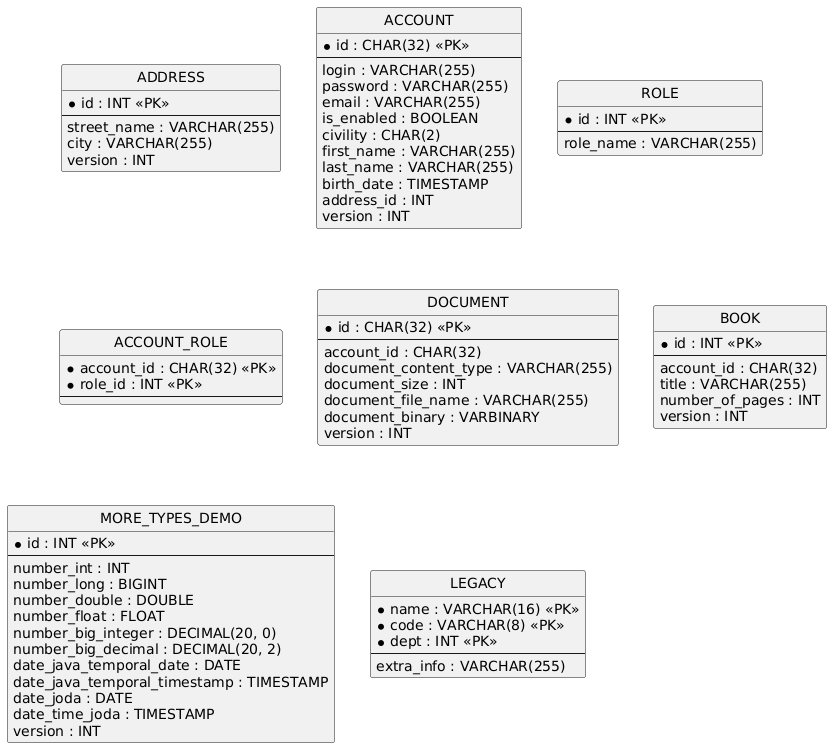

The diagram above was rendered by PlantUML. Its source (embedded in the PNG):
@startuml
hide circle
skinparam linetype ortho

entity "ADDRESS" as ADDRESS {
  * id : INT <<PK>>
  --
  street_name : VARCHAR(255)
  city : VARCHAR(255)
  version : INT
}

entity "ACCOUNT" as ACCOUNT {
  * id : CHAR(32) <<PK>>
  --
  login : VARCHAR(255)
  password : VARCHAR(255)
  email : VARCHAR(255)
  is_enabled : BOOLEAN
  civility : CHAR(2)
  first_name : VARCHAR(255)
  last_name : VARCHAR(255)
  birth_date : TIMESTAMP
  address_id : INT
  version : INT
}

entity "ROLE" as ROLE {
  * id : INT <<PK>>
  --
  role_name : VARCHAR(255)
}

entity "ACCOUNT_ROLE" as ACCOUNT_ROLE {
  * account_id : CHAR(32) <<PK>>
  * role_id : INT <<PK>>
  --
}

entity "DOCUMENT" as DOCUMENT {
  * id : CHAR(32) <<PK>>
  --
  account_id : CHAR(32)
  document_content_type : VARCHAR(255)
  document_size : INT
  document_file_name : VARCHAR(255)
  document_binary : VARBINARY
  version : INT
}

entity "BOOK" as BOOK {
  * id : INT <<PK>>
  --
  account_id : CHAR(32)
  title : VARCHAR(255)
  number_of_pages : INT
  version : INT
}

entity "MORE_TYPES_DEMO" as MORE_TYPES_DEMO {
  * id : INT <<PK>>
  --
  number_int : INT
  number_long : BIGINT
  number_double : DOUBLE
  number_float : FLOAT
  number_big_integer : DECIMAL(20, 0)
  number_big_decimal : DECIMAL(20, 2)
  date_java_temporal_date : DATE
  date_java_temporal_timestamp : TIMESTAMP
  date_joda : DATE
  date_time_joda : TIMESTAMP
  version : INT
}

entity "LEGACY" as LEGACY {
  * name : VARCHAR(16) <<PK>>
  * code : VARCHAR(8) <<PK>>
  * dept : INT <<PK>>
  --
  extra_info : VARCHAR(255)
}

@enduml